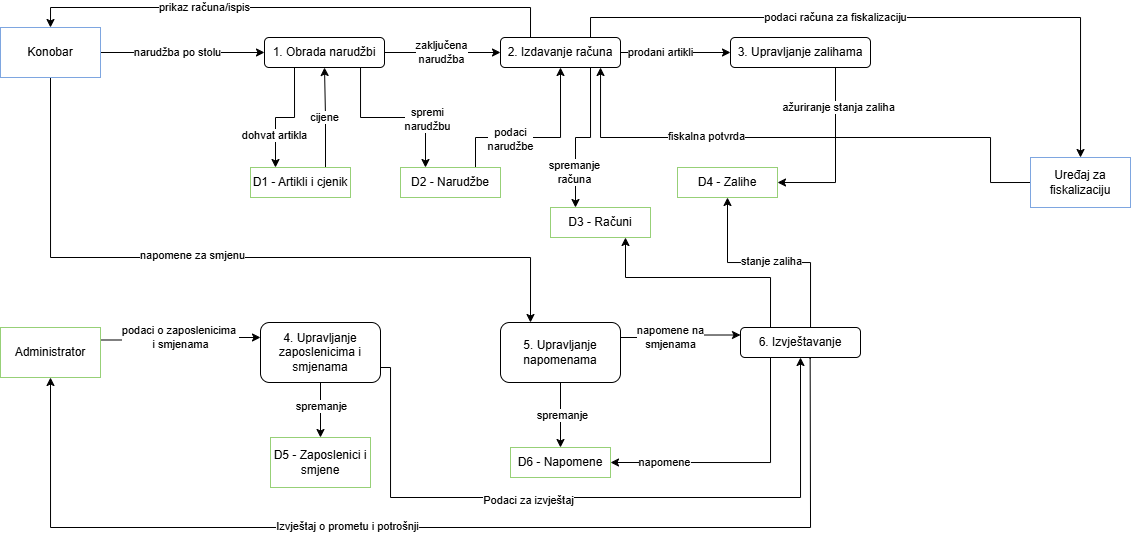

The diagram above was exported from draw.io. Its source (the exported page's mxGraphModel, read from the mxfile embedded in the PNG):
<mxGraphModel dx="1417" dy="790" grid="1" gridSize="10" guides="1" tooltips="1" connect="1" arrows="1" fold="1" page="1" pageScale="1" pageWidth="827" pageHeight="1169" math="0" shadow="0">
  <root>
    <mxCell id="0" />
    <mxCell id="1" parent="0" />
    <mxCell id="Ii1MQU9NTsZ3aH4QvWii-40" edge="1" parent="1" source="Ii1MQU9NTsZ3aH4QvWii-3" style="edgeStyle=orthogonalEdgeStyle;rounded=0;orthogonalLoop=1;jettySize=auto;html=1;exitX=1;exitY=0.5;exitDx=0;exitDy=0;entryX=0;entryY=0.5;entryDx=0;entryDy=0;" target="Ii1MQU9NTsZ3aH4QvWii-21">
      <mxGeometry relative="1" as="geometry" />
    </mxCell>
    <mxCell id="Ii1MQU9NTsZ3aH4QvWii-41" connectable="0" parent="Ii1MQU9NTsZ3aH4QvWii-40" style="edgeLabel;html=1;align=center;verticalAlign=middle;resizable=0;points=[];" value="narudžba po stolu" vertex="1">
      <mxGeometry relative="1" x="-0.2665" y="-1" as="geometry">
        <mxPoint x="17" y="-1" as="offset" />
      </mxGeometry>
    </mxCell>
    <mxCell id="Ii1MQU9NTsZ3aH4QvWii-69" edge="1" parent="1" source="Ii1MQU9NTsZ3aH4QvWii-3" style="edgeStyle=orthogonalEdgeStyle;rounded=0;orthogonalLoop=1;jettySize=auto;html=1;exitX=0.5;exitY=1;exitDx=0;exitDy=0;entryX=0.25;entryY=0;entryDx=0;entryDy=0;" target="Ii1MQU9NTsZ3aH4QvWii-14">
      <mxGeometry relative="1" as="geometry">
        <Array as="points">
          <mxPoint x="100" y="420" />
          <mxPoint x="580" y="420" />
        </Array>
      </mxGeometry>
    </mxCell>
    <mxCell id="Ii1MQU9NTsZ3aH4QvWii-70" connectable="0" parent="Ii1MQU9NTsZ3aH4QvWii-69" style="edgeLabel;html=1;align=center;verticalAlign=middle;resizable=0;points=[];" value="napomene za smjenu" vertex="1">
      <mxGeometry relative="1" x="-0.1129" y="2" as="geometry">
        <mxPoint as="offset" />
      </mxGeometry>
    </mxCell>
    <mxCell id="Ii1MQU9NTsZ3aH4QvWii-3" parent="1" style="rounded=0;whiteSpace=wrap;html=1;strokeColor=#7EA6E0;" value="Konobar" vertex="1">
      <mxGeometry height="50" width="100" x="50" y="190" as="geometry" />
    </mxCell>
    <mxCell id="Ii1MQU9NTsZ3aH4QvWii-42" edge="1" parent="1" source="Ii1MQU9NTsZ3aH4QvWii-4" style="edgeStyle=orthogonalEdgeStyle;rounded=0;orthogonalLoop=1;jettySize=auto;html=1;exitX=1;exitY=0.25;exitDx=0;exitDy=0;entryX=0;entryY=0.25;entryDx=0;entryDy=0;" target="Ii1MQU9NTsZ3aH4QvWii-17">
      <mxGeometry relative="1" as="geometry" />
    </mxCell>
    <mxCell id="Ii1MQU9NTsZ3aH4QvWii-43" connectable="0" parent="Ii1MQU9NTsZ3aH4QvWii-42" style="edgeLabel;html=1;align=center;verticalAlign=middle;resizable=0;points=[];" value="podaci o zaposlenicima&amp;nbsp;&lt;div&gt;i smjenama&lt;/div&gt;" vertex="1">
      <mxGeometry relative="1" x="-0.5465" y="3" as="geometry">
        <mxPoint x="43" as="offset" />
      </mxGeometry>
    </mxCell>
    <mxCell id="Ii1MQU9NTsZ3aH4QvWii-4" parent="1" style="rounded=0;whiteSpace=wrap;html=1;strokeColor=#97D077;" value="Administrator" vertex="1">
      <mxGeometry height="50" width="100" x="50" y="490" as="geometry" />
    </mxCell>
    <mxCell id="Ii1MQU9NTsZ3aH4QvWii-47" edge="1" parent="1" source="Ii1MQU9NTsZ3aH4QvWii-7" style="edgeStyle=orthogonalEdgeStyle;rounded=0;orthogonalLoop=1;jettySize=auto;html=1;exitX=0;exitY=0.5;exitDx=0;exitDy=0;entryX=0.838;entryY=1;entryDx=0;entryDy=0;entryPerimeter=0;" target="Ii1MQU9NTsZ3aH4QvWii-22">
      <mxGeometry relative="1" as="geometry">
        <Array as="points">
          <mxPoint x="1040" y="345" />
          <mxPoint x="1040" y="300" />
          <mxPoint x="650" y="300" />
          <mxPoint x="650" y="230" />
        </Array>
      </mxGeometry>
    </mxCell>
    <mxCell id="Ii1MQU9NTsZ3aH4QvWii-48" connectable="0" parent="Ii1MQU9NTsZ3aH4QvWii-47" style="edgeLabel;html=1;align=center;verticalAlign=middle;resizable=0;points=[];" value="fiskalna potvrda" vertex="1">
      <mxGeometry relative="1" x="0.3526" y="-1" as="geometry">
        <mxPoint as="offset" />
      </mxGeometry>
    </mxCell>
    <mxCell id="Ii1MQU9NTsZ3aH4QvWii-7" parent="1" style="rounded=0;whiteSpace=wrap;html=1;strokeColor=#7EA6E0;" value="Uređaj za fiskalizaciju" vertex="1">
      <mxGeometry height="50" width="100" x="1080" y="320" as="geometry" />
    </mxCell>
    <mxCell id="Ii1MQU9NTsZ3aH4QvWii-31" edge="1" parent="1" source="Ii1MQU9NTsZ3aH4QvWii-14" style="edgeStyle=orthogonalEdgeStyle;rounded=0;orthogonalLoop=1;jettySize=auto;html=1;exitX=0.5;exitY=1;exitDx=0;exitDy=0;entryX=0.5;entryY=0;entryDx=0;entryDy=0;" target="Ii1MQU9NTsZ3aH4QvWii-24">
      <mxGeometry relative="1" as="geometry" />
    </mxCell>
    <mxCell id="Ii1MQU9NTsZ3aH4QvWii-32" connectable="0" parent="Ii1MQU9NTsZ3aH4QvWii-31" style="edgeLabel;html=1;align=center;verticalAlign=middle;resizable=0;points=[];" value="spremanje" vertex="1">
      <mxGeometry relative="1" x="0.0027" y="2" as="geometry">
        <mxPoint as="offset" />
      </mxGeometry>
    </mxCell>
    <mxCell id="Ii1MQU9NTsZ3aH4QvWii-76" edge="1" parent="1" source="Ii1MQU9NTsZ3aH4QvWii-14" style="edgeStyle=orthogonalEdgeStyle;rounded=0;orthogonalLoop=1;jettySize=auto;html=1;exitX=1;exitY=0.25;exitDx=0;exitDy=0;entryX=0;entryY=0.25;entryDx=0;entryDy=0;" target="Ii1MQU9NTsZ3aH4QvWii-19">
      <mxGeometry relative="1" as="geometry">
        <Array as="points">
          <mxPoint x="740" y="500" />
          <mxPoint x="740" y="498" />
        </Array>
      </mxGeometry>
    </mxCell>
    <mxCell id="Ii1MQU9NTsZ3aH4QvWii-77" connectable="0" parent="Ii1MQU9NTsZ3aH4QvWii-76" style="edgeLabel;html=1;align=center;verticalAlign=middle;resizable=0;points=[];" value="napomene na&lt;div&gt;smjenama&lt;/div&gt;" vertex="1">
      <mxGeometry relative="1" x="-0.5512" as="geometry">
        <mxPoint x="22" as="offset" />
      </mxGeometry>
    </mxCell>
    <mxCell id="Ii1MQU9NTsZ3aH4QvWii-14" parent="1" style="rounded=1;whiteSpace=wrap;html=1;" value="5. Upravljanje napomenama" vertex="1">
      <mxGeometry height="60" width="120" x="550" y="485" as="geometry" />
    </mxCell>
    <mxCell id="Ii1MQU9NTsZ3aH4QvWii-29" edge="1" parent="1" source="Ii1MQU9NTsZ3aH4QvWii-17" style="edgeStyle=orthogonalEdgeStyle;rounded=0;orthogonalLoop=1;jettySize=auto;html=1;exitX=0.5;exitY=1;exitDx=0;exitDy=0;entryX=0.5;entryY=0;entryDx=0;entryDy=0;" target="Ii1MQU9NTsZ3aH4QvWii-20">
      <mxGeometry relative="1" as="geometry" />
    </mxCell>
    <mxCell id="Ii1MQU9NTsZ3aH4QvWii-30" connectable="0" parent="Ii1MQU9NTsZ3aH4QvWii-29" style="edgeLabel;html=1;align=center;verticalAlign=middle;resizable=0;points=[];" value="spremanje" vertex="1">
      <mxGeometry relative="1" x="-0.116" y="1" as="geometry">
        <mxPoint as="offset" />
      </mxGeometry>
    </mxCell>
    <mxCell id="Ii1MQU9NTsZ3aH4QvWii-74" edge="1" parent="1" source="Ii1MQU9NTsZ3aH4QvWii-17" style="edgeStyle=orthogonalEdgeStyle;rounded=0;orthogonalLoop=1;jettySize=auto;html=1;exitX=1;exitY=0.75;exitDx=0;exitDy=0;entryX=0.5;entryY=1;entryDx=0;entryDy=0;" target="Ii1MQU9NTsZ3aH4QvWii-19">
      <mxGeometry relative="1" as="geometry">
        <Array as="points">
          <mxPoint x="440" y="530" />
          <mxPoint x="440" y="660" />
          <mxPoint x="850" y="660" />
        </Array>
      </mxGeometry>
    </mxCell>
    <mxCell id="Ii1MQU9NTsZ3aH4QvWii-75" connectable="0" parent="Ii1MQU9NTsZ3aH4QvWii-74" style="edgeLabel;html=1;align=center;verticalAlign=middle;resizable=0;points=[];" value="Podaci za izvještaj" vertex="1">
      <mxGeometry relative="1" x="-0.1958" y="-3" as="geometry">
        <mxPoint as="offset" />
      </mxGeometry>
    </mxCell>
    <mxCell id="Ii1MQU9NTsZ3aH4QvWii-17" parent="1" style="rounded=1;whiteSpace=wrap;html=1;" value="4. Upravljanje zaposlenicima i smjenama" vertex="1">
      <mxGeometry height="60" width="120" x="310" y="485" as="geometry" />
    </mxCell>
    <mxCell id="Ii1MQU9NTsZ3aH4QvWii-34" edge="1" parent="1" source="Ii1MQU9NTsZ3aH4QvWii-19" style="edgeStyle=orthogonalEdgeStyle;rounded=0;orthogonalLoop=1;jettySize=auto;html=1;exitX=0.25;exitY=1;exitDx=0;exitDy=0;entryX=1;entryY=0.5;entryDx=0;entryDy=0;" target="Ii1MQU9NTsZ3aH4QvWii-24">
      <mxGeometry relative="1" as="geometry" />
    </mxCell>
    <mxCell id="Ii1MQU9NTsZ3aH4QvWii-35" connectable="0" parent="Ii1MQU9NTsZ3aH4QvWii-34" style="edgeLabel;html=1;align=center;verticalAlign=middle;resizable=0;points=[];" value="napomene" vertex="1">
      <mxGeometry relative="1" x="0.5975" as="geometry">
        <mxPoint as="offset" />
      </mxGeometry>
    </mxCell>
    <mxCell id="Ii1MQU9NTsZ3aH4QvWii-44" edge="1" parent="1" source="Ii1MQU9NTsZ3aH4QvWii-19" style="edgeStyle=orthogonalEdgeStyle;rounded=0;orthogonalLoop=1;jettySize=auto;html=1;exitX=0.25;exitY=0;exitDx=0;exitDy=0;entryX=0.75;entryY=1;entryDx=0;entryDy=0;" target="Ii1MQU9NTsZ3aH4QvWii-27">
      <mxGeometry relative="1" as="geometry">
        <Array as="points">
          <mxPoint x="820" y="440" />
          <mxPoint x="675" y="440" />
        </Array>
      </mxGeometry>
    </mxCell>
    <mxCell id="Ii1MQU9NTsZ3aH4QvWii-45" edge="1" parent="1" source="Ii1MQU9NTsZ3aH4QvWii-19" style="edgeStyle=orthogonalEdgeStyle;rounded=0;orthogonalLoop=1;jettySize=auto;html=1;exitX=0.5;exitY=0;exitDx=0;exitDy=0;entryX=0.5;entryY=1;entryDx=0;entryDy=0;" target="Ii1MQU9NTsZ3aH4QvWii-28">
      <mxGeometry relative="1" as="geometry">
        <Array as="points">
          <mxPoint x="860" y="490" />
          <mxPoint x="860" y="425" />
          <mxPoint x="777" y="425" />
        </Array>
      </mxGeometry>
    </mxCell>
    <mxCell id="Ii1MQU9NTsZ3aH4QvWii-46" connectable="0" parent="Ii1MQU9NTsZ3aH4QvWii-45" style="edgeLabel;html=1;align=center;verticalAlign=middle;resizable=0;points=[];" value="stanje zaliha" vertex="1">
      <mxGeometry relative="1" x="0.1984" y="-1" as="geometry">
        <mxPoint x="19" as="offset" />
      </mxGeometry>
    </mxCell>
    <mxCell id="Ii1MQU9NTsZ3aH4QvWii-56" edge="1" parent="1" source="Ii1MQU9NTsZ3aH4QvWii-19" style="edgeStyle=orthogonalEdgeStyle;rounded=0;orthogonalLoop=1;jettySize=auto;html=1;exitX=0.58;exitY=1.034;exitDx=0;exitDy=0;entryX=0.5;entryY=1;entryDx=0;entryDy=0;exitPerimeter=0;" target="Ii1MQU9NTsZ3aH4QvWii-4">
      <mxGeometry relative="1" as="geometry">
        <Array as="points">
          <mxPoint x="860" y="505" />
          <mxPoint x="860" y="690" />
          <mxPoint x="100" y="690" />
        </Array>
      </mxGeometry>
    </mxCell>
    <mxCell id="Ii1MQU9NTsZ3aH4QvWii-57" connectable="0" parent="Ii1MQU9NTsZ3aH4QvWii-56" style="edgeLabel;html=1;align=center;verticalAlign=middle;resizable=0;points=[];" value="Izvještaj o prometu i potrošnji" vertex="1">
      <mxGeometry relative="1" x="0.1957" y="-1" as="geometry">
        <mxPoint as="offset" />
      </mxGeometry>
    </mxCell>
    <mxCell id="Ii1MQU9NTsZ3aH4QvWii-19" parent="1" style="rounded=1;whiteSpace=wrap;html=1;" value="6. Izvještavanje" vertex="1">
      <mxGeometry height="30" width="120" x="790" y="490" as="geometry" />
    </mxCell>
    <mxCell id="Ii1MQU9NTsZ3aH4QvWii-20" parent="1" style="rounded=0;whiteSpace=wrap;html=1;strokeColor=#97D077;" value="D5 - Zaposlenici i smjene" vertex="1">
      <mxGeometry height="50" width="100" x="320" y="600" as="geometry" />
    </mxCell>
    <mxCell id="Ii1MQU9NTsZ3aH4QvWii-36" edge="1" parent="1" source="Ii1MQU9NTsZ3aH4QvWii-21" style="edgeStyle=orthogonalEdgeStyle;rounded=0;orthogonalLoop=1;jettySize=auto;html=1;exitX=0.25;exitY=1;exitDx=0;exitDy=0;entryX=0.25;entryY=0;entryDx=0;entryDy=0;" target="Ii1MQU9NTsZ3aH4QvWii-25">
      <mxGeometry relative="1" as="geometry" />
    </mxCell>
    <mxCell id="Ii1MQU9NTsZ3aH4QvWii-39" connectable="0" parent="Ii1MQU9NTsZ3aH4QvWii-36" style="edgeLabel;html=1;align=center;verticalAlign=middle;resizable=0;points=[];" value="dohvat artikla" vertex="1">
      <mxGeometry relative="1" x="0.4438" y="-1" as="geometry">
        <mxPoint as="offset" />
      </mxGeometry>
    </mxCell>
    <mxCell id="Ii1MQU9NTsZ3aH4QvWii-53" edge="1" parent="1" source="Ii1MQU9NTsZ3aH4QvWii-21" style="edgeStyle=orthogonalEdgeStyle;rounded=0;orthogonalLoop=1;jettySize=auto;html=1;exitX=1;exitY=0.5;exitDx=0;exitDy=0;entryX=0;entryY=0.5;entryDx=0;entryDy=0;" target="Ii1MQU9NTsZ3aH4QvWii-22">
      <mxGeometry relative="1" as="geometry" />
    </mxCell>
    <mxCell id="Ii1MQU9NTsZ3aH4QvWii-54" connectable="0" parent="Ii1MQU9NTsZ3aH4QvWii-53" style="edgeLabel;html=1;align=center;verticalAlign=middle;resizable=0;points=[];" value="zaključena&lt;div&gt;narudžba&lt;/div&gt;" vertex="1">
      <mxGeometry relative="1" x="-0.6724" y="2" as="geometry">
        <mxPoint x="37" y="2" as="offset" />
      </mxGeometry>
    </mxCell>
    <mxCell id="Ii1MQU9NTsZ3aH4QvWii-21" parent="1" style="rounded=1;whiteSpace=wrap;html=1;" value="1. Obrada narudžbi" vertex="1">
      <mxGeometry height="30" width="120" x="314" y="200" as="geometry" />
    </mxCell>
    <mxCell id="Ii1MQU9NTsZ3aH4QvWii-49" edge="1" parent="1" source="Ii1MQU9NTsZ3aH4QvWii-22" style="edgeStyle=orthogonalEdgeStyle;rounded=0;orthogonalLoop=1;jettySize=auto;html=1;exitX=1;exitY=0.5;exitDx=0;exitDy=0;entryX=0;entryY=0.5;entryDx=0;entryDy=0;" target="Ii1MQU9NTsZ3aH4QvWii-23">
      <mxGeometry relative="1" as="geometry" />
    </mxCell>
    <mxCell id="Ii1MQU9NTsZ3aH4QvWii-50" connectable="0" parent="Ii1MQU9NTsZ3aH4QvWii-49" style="edgeLabel;html=1;align=center;verticalAlign=middle;resizable=0;points=[];" value="prodani artikli" vertex="1">
      <mxGeometry relative="1" x="-0.6382" y="-1" as="geometry">
        <mxPoint x="20" y="-1" as="offset" />
      </mxGeometry>
    </mxCell>
    <mxCell id="Ii1MQU9NTsZ3aH4QvWii-58" edge="1" parent="1" source="Ii1MQU9NTsZ3aH4QvWii-21" style="edgeStyle=orthogonalEdgeStyle;rounded=0;orthogonalLoop=1;jettySize=auto;html=1;exitX=0.75;exitY=1;exitDx=0;exitDy=0;entryX=0.25;entryY=0;entryDx=0;entryDy=0;" target="Ii1MQU9NTsZ3aH4QvWii-26">
      <mxGeometry relative="1" as="geometry">
        <Array as="points">
          <mxPoint x="410" y="230" />
          <mxPoint x="410" y="280" />
          <mxPoint x="475" y="280" />
        </Array>
      </mxGeometry>
    </mxCell>
    <mxCell id="Ii1MQU9NTsZ3aH4QvWii-60" connectable="0" parent="Ii1MQU9NTsZ3aH4QvWii-58" style="edgeLabel;html=1;align=center;verticalAlign=middle;resizable=0;points=[];" value="spremi&lt;div&gt;narudžbu&lt;/div&gt;" vertex="1">
      <mxGeometry relative="1" x="0.2929" y="-2" as="geometry">
        <mxPoint x="12" as="offset" />
      </mxGeometry>
    </mxCell>
    <mxCell id="Ii1MQU9NTsZ3aH4QvWii-63" edge="1" parent="1" source="Ii1MQU9NTsZ3aH4QvWii-22" style="edgeStyle=orthogonalEdgeStyle;rounded=0;orthogonalLoop=1;jettySize=auto;html=1;exitX=0.75;exitY=1;exitDx=0;exitDy=0;entryX=0.25;entryY=0;entryDx=0;entryDy=0;" target="Ii1MQU9NTsZ3aH4QvWii-27">
      <mxGeometry relative="1" as="geometry" />
    </mxCell>
    <mxCell id="Ii1MQU9NTsZ3aH4QvWii-64" connectable="0" parent="Ii1MQU9NTsZ3aH4QvWii-63" style="edgeLabel;html=1;align=center;verticalAlign=middle;resizable=0;points=[];" value="spremanje&lt;div&gt;računa&lt;/div&gt;" vertex="1">
      <mxGeometry relative="1" x="0.5374" y="-1" as="geometry">
        <mxPoint as="offset" />
      </mxGeometry>
    </mxCell>
    <mxCell id="Ii1MQU9NTsZ3aH4QvWii-65" edge="1" parent="1" source="Ii1MQU9NTsZ3aH4QvWii-22" style="edgeStyle=orthogonalEdgeStyle;rounded=0;orthogonalLoop=1;jettySize=auto;html=1;exitX=0.25;exitY=0;exitDx=0;exitDy=0;entryX=0.5;entryY=0;entryDx=0;entryDy=0;" target="Ii1MQU9NTsZ3aH4QvWii-3">
      <mxGeometry relative="1" as="geometry">
        <Array as="points">
          <mxPoint x="580" y="170" />
          <mxPoint x="100" y="170" />
        </Array>
      </mxGeometry>
    </mxCell>
    <mxCell id="Ii1MQU9NTsZ3aH4QvWii-66" connectable="0" parent="Ii1MQU9NTsZ3aH4QvWii-65" style="edgeLabel;html=1;align=center;verticalAlign=middle;resizable=0;points=[];" value="prikaz računa/ispis" vertex="1">
      <mxGeometry relative="1" x="0.346" as="geometry">
        <mxPoint as="offset" />
      </mxGeometry>
    </mxCell>
    <mxCell id="Ii1MQU9NTsZ3aH4QvWii-72" edge="1" parent="1" source="Ii1MQU9NTsZ3aH4QvWii-22" style="edgeStyle=orthogonalEdgeStyle;rounded=0;orthogonalLoop=1;jettySize=auto;html=1;exitX=0.75;exitY=0;exitDx=0;exitDy=0;" target="Ii1MQU9NTsZ3aH4QvWii-7">
      <mxGeometry relative="1" as="geometry" />
    </mxCell>
    <mxCell id="Ii1MQU9NTsZ3aH4QvWii-73" connectable="0" parent="Ii1MQU9NTsZ3aH4QvWii-72" style="edgeLabel;html=1;align=center;verticalAlign=middle;resizable=0;points=[];" value="podaci računa za fiskalizaciju" vertex="1">
      <mxGeometry relative="1" x="-0.1845" as="geometry">
        <mxPoint as="offset" />
      </mxGeometry>
    </mxCell>
    <mxCell id="Ii1MQU9NTsZ3aH4QvWii-22" parent="1" style="rounded=1;whiteSpace=wrap;html=1;" value="2. Izdavanje računa" vertex="1">
      <mxGeometry height="30" width="120" x="550" y="200" as="geometry" />
    </mxCell>
    <mxCell id="Ii1MQU9NTsZ3aH4QvWii-51" edge="1" parent="1" source="Ii1MQU9NTsZ3aH4QvWii-23" style="edgeStyle=orthogonalEdgeStyle;rounded=0;orthogonalLoop=1;jettySize=auto;html=1;exitX=0.75;exitY=1;exitDx=0;exitDy=0;entryX=1;entryY=0.5;entryDx=0;entryDy=0;" target="Ii1MQU9NTsZ3aH4QvWii-28">
      <mxGeometry relative="1" as="geometry" />
    </mxCell>
    <mxCell id="Ii1MQU9NTsZ3aH4QvWii-52" connectable="0" parent="Ii1MQU9NTsZ3aH4QvWii-51" style="edgeLabel;html=1;align=center;verticalAlign=middle;resizable=0;points=[];" value="ažuriranje stanja zaliha" vertex="1">
      <mxGeometry relative="1" x="-0.5456" y="3" as="geometry">
        <mxPoint as="offset" />
      </mxGeometry>
    </mxCell>
    <mxCell id="Ii1MQU9NTsZ3aH4QvWii-23" parent="1" style="rounded=1;whiteSpace=wrap;html=1;" value="3. Upravljanje zalihama" vertex="1">
      <mxGeometry height="30" width="140" x="780" y="200" as="geometry" />
    </mxCell>
    <mxCell id="Ii1MQU9NTsZ3aH4QvWii-24" parent="1" style="rounded=0;whiteSpace=wrap;html=1;strokeColor=#97D077;" value="D6 - Napomene" vertex="1">
      <mxGeometry height="30" width="100" x="560" y="610" as="geometry" />
    </mxCell>
    <mxCell id="Ii1MQU9NTsZ3aH4QvWii-37" edge="1" parent="1" source="Ii1MQU9NTsZ3aH4QvWii-25" style="edgeStyle=orthogonalEdgeStyle;rounded=0;orthogonalLoop=1;jettySize=auto;html=1;exitX=0.75;exitY=0;exitDx=0;exitDy=0;entryX=0.5;entryY=1;entryDx=0;entryDy=0;" target="Ii1MQU9NTsZ3aH4QvWii-21">
      <mxGeometry relative="1" as="geometry" />
    </mxCell>
    <mxCell id="Ii1MQU9NTsZ3aH4QvWii-38" connectable="0" parent="Ii1MQU9NTsZ3aH4QvWii-37" style="edgeLabel;html=1;align=center;verticalAlign=middle;resizable=0;points=[];" value="cijene" vertex="1">
      <mxGeometry relative="1" x="-0.2077" as="geometry">
        <mxPoint x="-1" y="-10" as="offset" />
      </mxGeometry>
    </mxCell>
    <mxCell id="Ii1MQU9NTsZ3aH4QvWii-25" parent="1" style="rounded=0;whiteSpace=wrap;html=1;strokeColor=#97D077;" value="D1 - Artikli i cjenik" vertex="1">
      <mxGeometry height="30" width="100" x="300" y="330" as="geometry" />
    </mxCell>
    <mxCell id="Ii1MQU9NTsZ3aH4QvWii-61" edge="1" parent="1" source="Ii1MQU9NTsZ3aH4QvWii-26" style="edgeStyle=orthogonalEdgeStyle;rounded=0;orthogonalLoop=1;jettySize=auto;html=1;exitX=0.75;exitY=0;exitDx=0;exitDy=0;entryX=0.5;entryY=1;entryDx=0;entryDy=0;" target="Ii1MQU9NTsZ3aH4QvWii-22">
      <mxGeometry relative="1" as="geometry">
        <Array as="points">
          <mxPoint x="525" y="300" />
          <mxPoint x="610" y="300" />
        </Array>
      </mxGeometry>
    </mxCell>
    <mxCell id="Ii1MQU9NTsZ3aH4QvWii-62" connectable="0" parent="Ii1MQU9NTsZ3aH4QvWii-61" style="edgeLabel;html=1;align=center;verticalAlign=middle;resizable=0;points=[];" value="podaci&lt;div&gt;narudžbe&lt;/div&gt;" vertex="1">
      <mxGeometry relative="1" x="-0.429" y="-2" as="geometry">
        <mxPoint x="12" as="offset" />
      </mxGeometry>
    </mxCell>
    <mxCell id="Ii1MQU9NTsZ3aH4QvWii-26" parent="1" style="rounded=0;whiteSpace=wrap;html=1;strokeColor=#97D077;" value="D2 - Narudžbe" vertex="1">
      <mxGeometry height="30" width="100" x="450" y="330" as="geometry" />
    </mxCell>
    <mxCell id="Ii1MQU9NTsZ3aH4QvWii-27" parent="1" style="rounded=0;whiteSpace=wrap;html=1;strokeColor=#97D077;" value="D3 - Računi" vertex="1">
      <mxGeometry height="30" width="100" x="600" y="370" as="geometry" />
    </mxCell>
    <mxCell id="Ii1MQU9NTsZ3aH4QvWii-28" parent="1" style="rounded=0;whiteSpace=wrap;html=1;strokeColor=#97D077;" value="D4 - Zalihe" vertex="1">
      <mxGeometry height="30" width="100" x="727" y="330" as="geometry" />
    </mxCell>
  </root>
</mxGraphModel>